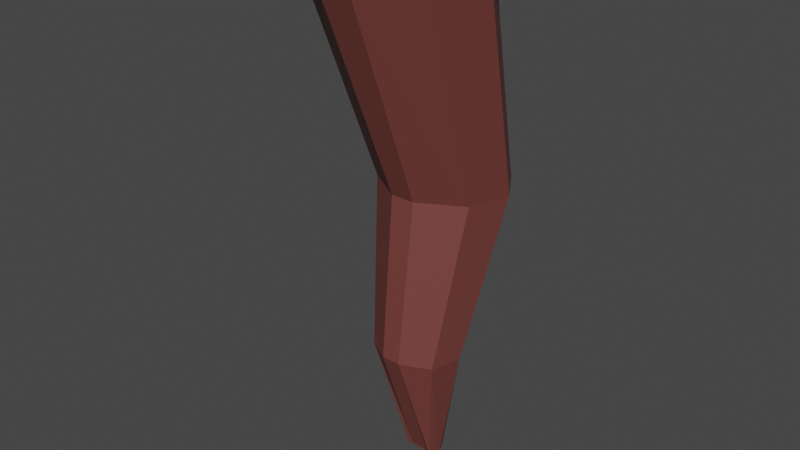 # Source: TorchhandleModified.blend  (saved by Blender 2.92.15; exported with 4.5.12 LTS)
import bpy
from mathutils import Matrix  # noqa: F401  (used for matrix-valued properties, if any)

bpy.ops.wm.read_factory_settings(use_empty=True)
scene = bpy.context.scene
scene.name = 'Scene'

# ---- collections
col_collection = bpy.data.collections.new('Collection'); scene.collection.children.link(col_collection)

# ---- materials (node trees are filled in below, after node groups)
mat_material = bpy.data.materials.new('Material')
mat_material.use_transparent_shadow = False

# ---- material node trees
mat_material.use_nodes = True; mat_material.node_tree.nodes.clear()
_N = mat_material.node_tree.nodes; _L = mat_material.node_tree.links
n0 = _N.new('ShaderNodeOutputMaterial'); n0.name = 'Material Output'; n0.location = (300, 300)
n1 = _N.new('ShaderNodeBsdfPrincipled'); n1.name = 'Principled BSDF'; n1.location = (10, 300)
n1.distribution = 'GGX'
n1.subsurface_method = 'BURLEY'
n1.inputs[0].default_value = (0.1746, 0.04817, 0.04092, 0.0)
n1.inputs[3].default_value = 1.45
n1.inputs[27].default_value = (0.0, 0.0, 0.0, 1.0)
n1.inputs[28].default_value = 1.0
_L.new(n1.outputs[0], n0.inputs[0])
n0.is_active_output = True

# ---- world
world_world = bpy.data.worlds.new('World'); scene.world = world_world
world_world.use_nodes = True; world_world.node_tree.nodes.clear()
_N = world_world.node_tree.nodes; _L = world_world.node_tree.links
n0 = _N.new('ShaderNodeOutputWorld'); n0.name = 'World Output'; n0.location = (300, 300)
n1 = _N.new('ShaderNodeBackground'); n1.name = 'Background'; n1.location = (10, 300)
n1.inputs[0].default_value = (0.05088, 0.05088, 0.05088, 1.0)
_L.new(n1.outputs[0], n0.inputs[0])
n0.is_active_output = True
world_world.color = (0.05088, 0.05088, 0.05088)
world_world.use_sun_shadow = False
world_world.sun_shadow_jitter_overblur = 0.0

# ---- meshes
me_circle_001 = bpy.data.meshes.new('Circle.001')
me_circle_001.from_pydata([(0.0, 0.3778, 0.0), (-0.2099, 0.3141, 0.0), (-0.3705, 0.07371, 0.0), (-0.3141, -0.2099, 0.0), (-0.07371, -0.3705, 0.0), (0.07372, -0.3705, 0.0), (0.3141, -0.2099, 0.0), (0.3705, 0.07372, 0.0), (0.2099, 0.3141, 0.0), (8.912e-08, 0.6559, -1.215), (-0.1549, 0.6079, -1.21), (-0.2742, 0.421, -1.193), (-0.2284, 0.2134, -1.169), (-0.04423, 0.09458, -1.156), (0.04423, 0.09458, -1.156), (0.2284, 0.2134, -1.169), (0.2742, 0.421, -1.193), (0.1549, 0.6079, -1.21), (2.124e-07, 0.3374, -2.097), (-0.08475, 0.3131, -2.098), (-0.162, 0.1969, -2.097), (-0.1367, 0.07058, -2.092), (-0.01285, -0.007113, -2.088), (0.01285, -0.007113, -2.088), (0.1367, 0.07058, -2.092), (0.162, 0.1969, -2.097), (0.08475, 0.3131, -2.098), (4.18e-07, 0.2815, -2.792), (-0.008402, 0.2814, -2.79), (-0.03312, 0.2427, -2.781), (-0.02579, 0.2178, -2.764), (0.02434, 0.1947, -2.754), (-0.02434, 0.1947, -2.754), (0.02579, 0.2178, -2.764), (0.03312, 0.2427, -2.781), (0.008402, 0.2814, -2.79), (-0.07708, 0.5511, 0.1441), (-0.3788, 0.4596, 0.1441), (-0.6097, 0.114, 0.1441), (-0.5286, -0.2936, 0.1441), (-0.183, -0.5245, 0.1441), (0.02886, -0.5245, 0.1441), (0.3744, -0.2936, 0.1441), (0.4555, 0.114, 0.1441), (0.2246, 0.4596, 0.1441)], [], [(5, 6, 15, 14), (2, 3, 12, 11), (0, 1, 10, 9), (6, 7, 16, 15), (3, 4, 13, 12), (7, 8, 17, 16), (4, 5, 14, 13), (1, 2, 11, 10), (8, 0, 9, 17), (12, 13, 22, 21), (16, 17, 26, 25), (13, 14, 23, 22), (10, 11, 20, 19), (17, 9, 18, 26), (14, 15, 24, 23), (11, 12, 21, 20), (9, 10, 19, 18), (15, 16, 25, 24), (20, 21, 30, 29), (18, 19, 28, 27), (24, 25, 34, 33), (21, 22, 31, 30), (25, 26, 35, 34), (22, 23, 32, 31), (19, 20, 29, 28), (26, 18, 27, 35), (23, 24, 33, 32), (29, 30, 31, 32, 33, 34, 35, 27, 28), (6, 5, 41, 42), (3, 2, 38, 39), (1, 0, 36, 37), (7, 6, 42, 43), (4, 3, 39, 40), (8, 7, 43, 44), (5, 4, 40, 41), (2, 1, 37, 38), (0, 8, 44, 36)])
_uv = me_circle_001.uv_layers.new(name='UVMap')
_uv.uv.foreach_set('vector', [0.0, 0.0, 0.0, 0.0, 0.0, 0.0, 0.0, 0.0, 0.0, 0.0, 0.0, 0.0, 0.0, 0.0, 0.0, 0.0, 0.0, 0.0, 0.0, 0.0, 0.0, 0.0, 0.0, 0.0, 0.0, 0.0, 0.0, 0.0, 0.0, 0.0, 0.0, 0.0, 0.0, 0.0, 0.0, 0.0, 0.0, 0.0, 0.0, 0.0, 0.0, 0.0, 0.0, 0.0, 0.0, 0.0, 0.0, 0.0, 0.0, 0.0, 0.0, 0.0, 0.0, 0.0, 0.0, 0.0, 0.0, 0.0, 0.0, 0.0, 0.0, 0.0, 0.0, 0.0, 0.0, 0.0, 0.0, 0.0, 0.0, 0.0, 0.0, 0.0, 0.0, 0.0, 0.0, 0.0, 0.0, 0.0, 0.0, 0.0, 0.0, 0.0, 0.0, 0.0, 0.0, 0.0, 0.0, 0.0, 0.0, 0.0, 0.0, 0.0, 0.0, 0.0, 0.0, 0.0, 0.0, 0.0, 0.0, 0.0, 0.0, 0.0, 0.0, 0.0, 0.0, 0.0, 0.0, 0.0, 0.0, 0.0, 0.0, 0.0, 0.0, 0.0, 0.0, 0.0, 0.0, 0.0, 0.0, 0.0, 0.0, 0.0, 0.0, 0.0, 0.0, 0.0, 0.0, 0.0, 0.0, 0.0, 0.0, 0.0, 0.0, 0.0, 0.0, 0.0, 0.0, 0.0, 0.0, 0.0, 0.0, 0.0, 0.0, 0.0, 0.0, 0.0, 0.0, 0.0, 0.0, 0.0, 0.0, 0.0, 0.0, 0.0, 0.0, 0.0, 0.0, 0.0, 0.0, 0.0, 0.0, 0.0, 0.0, 0.0, 0.0, 0.0, 0.0, 0.0, 0.0, 0.0, 0.0, 0.0, 0.0, 0.0, 0.0, 0.0, 0.0, 0.0, 0.0, 0.0, 0.0, 0.0, 0.0, 0.0, 0.0, 0.0, 0.0, 0.0, 0.0, 0.0, 0.0, 0.0, 0.0, 0.0, 0.0, 0.0, 0.0, 0.0, 0.0, 0.0, 0.0, 0.0, 0.0, 0.0, 0.0, 0.0, 0.0, 0.0, 0.0, 0.0, 0.0, 0.0, 0.0, 0.0, 0.0, 0.0, 0.0, 0.0, 0.0, 0.0, 0.0, 0.0, 0.0, 0.0, 0.0, 0.0, 0.0, 0.0, 0.0, 0.0, 0.0, 0.0, 0.0, 0.0, 0.0, 0.0, 0.0, 0.0, 0.0, 0.0, 0.0, 0.0, 0.0, 0.0, 0.0, 0.0, 0.0, 0.0, 0.0, 0.0, 0.0, 0.0, 0.0, 0.0, 0.0, 0.0, 0.0, 0.0, 0.0, 0.0, 0.0, 0.0, 0.0, 0.0, 0.0, 0.0, 0.0, 0.0, 0.0, 0.0, 0.0, 0.0, 0.0, 0.0, 0.0, 0.0, 0.0, 0.0, 0.0, 0.0, 0.0, 0.0, 0.0, 0.0, 0.0, 0.0, 0.0, 0.0, 0.0, 0.0, 0.0, 0.0, 0.0, 0.0, 0.0, 0.0, 0.0, 0.0, 0.0, 0.0, 0.0, 0.0, 0.0, 0.0, 0.0, 0.0])
me_circle_001.materials.append(mat_material)
me_circle_001.use_remesh_fix_poles = True
me_circle_001.use_remesh_preserve_attributes = False
me_circle_001.use_mirror_vertex_groups = False
me_circle_001.update()

# ---- objects
ob_torch = bpy.data.objects.new('Torch', me_circle_001)

# ---- transforms, parenting, visibility, modifiers, constraints
ob_torch.location = (0.0, 0.0, 0.0)
ob_torch.scale = (0.1555, 0.1555, 0.1555)
ob_torch.lineart.crease_threshold = 0.0
_m = ob_torch.modifiers.new('Solidify', 'SOLIDIFY')
_m.thickness = -0.08
_m.offset = 1.0

# ---- collection membership
col_collection.objects.link(ob_torch)

# ---- scene / render settings (as saved in the file)
scene.frame_start = 1; scene.frame_end = 200; scene.frame_set(122)
scene.render.engine = 'BLENDER_EEVEE_NEXT'
scene.cycles.use_denoising = False
scene.cycles.samples = 128
scene.cycles.sampling_pattern = 'TABULATED_SOBOL'
scene.cycles.use_adaptive_sampling = False
scene.cycles.use_light_tree = False
scene.view_settings.view_transform = 'Filmic'
bpy.context.view_layer.update()

# ---- added for rendering (the .blend has no active camera and no usable light): camera, sun
cam_auto = bpy.data.cameras.new('AutoCamera')
cam_auto.lens = 50.0
cam_auto.sensor_width = 36.0
cam_auto.clip_end = 1000.0
ob_auto_camera = bpy.data.objects.new('AutoCamera', cam_auto)
scene.collection.objects.link(ob_auto_camera)
ob_auto_camera.location = (0.491179, -0.589329, 0.189675)
ob_auto_camera.rotation_euler = (1.09748, -7.21219e-08, 0.694738)
scene.camera = ob_auto_camera
light_auto_sun = bpy.data.lights.new('AutoSun', 'SUN')
light_auto_sun.energy = 3.0
light_auto_sun.angle = 0.0523599
ob_auto_sun = bpy.data.objects.new('AutoSun', light_auto_sun)
scene.collection.objects.link(ob_auto_sun)
ob_auto_sun.rotation_euler = (0.872665, 0.174533, 0.523599)
bpy.context.view_layer.update()
